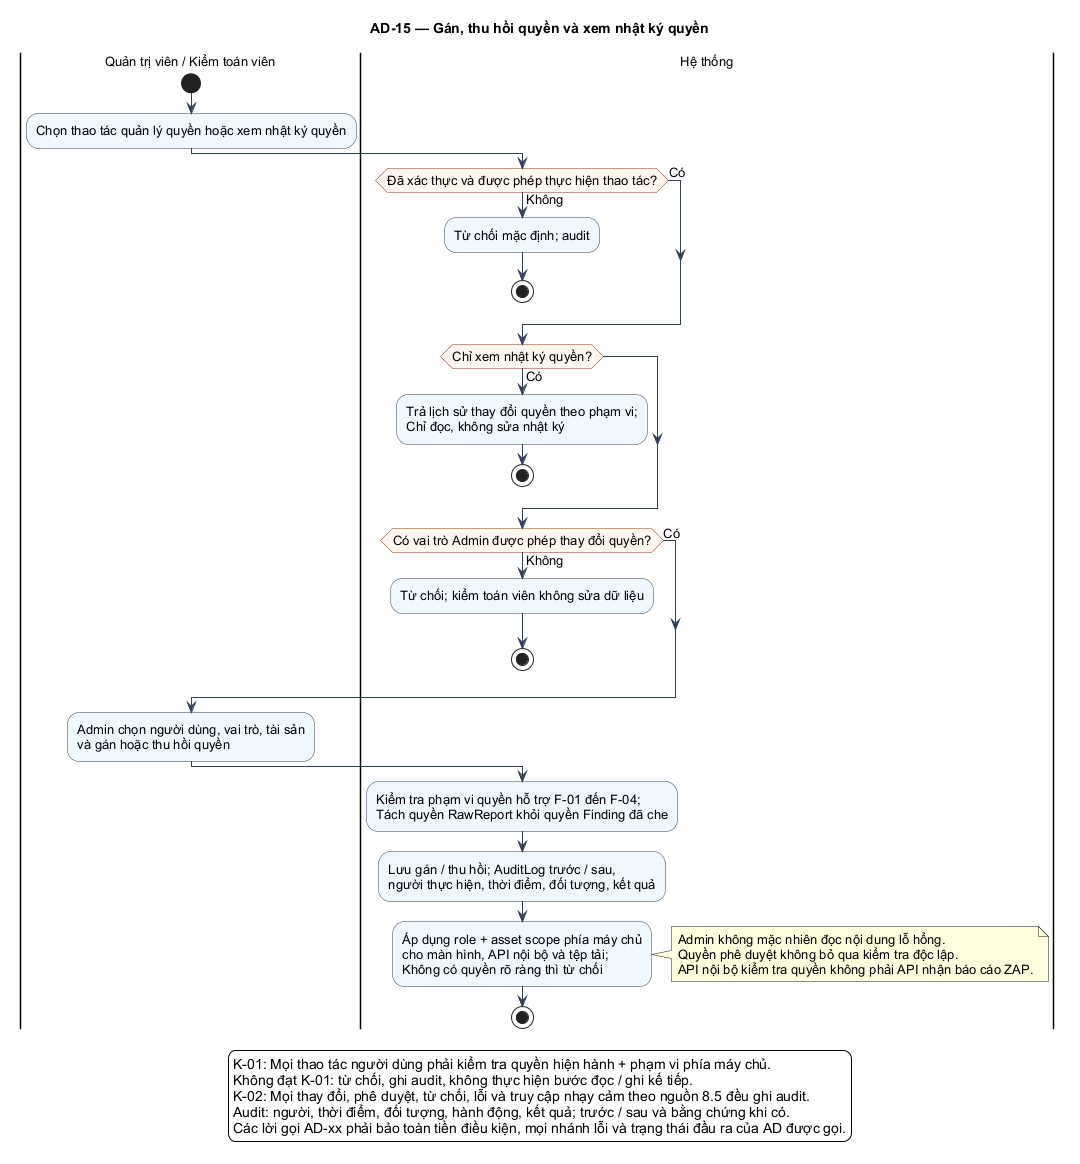

The diagram above was rendered by PlantUML. Its source (embedded in the PNG):
@startuml
skinparam shadowing false
skinparam defaultFontName Arial
skinparam defaultFontSize 13
skinparam backgroundColor #FFFFFF
skinparam ArrowColor #334155
skinparam activityBackgroundColor #EFF6FF
skinparam activityBorderColor #334155
skinparam activityDiamondBackgroundColor #FFF7ED
skinparam activityDiamondBorderColor #9A3412
skinparam usecaseBackgroundColor #EFF6FF
skinparam usecaseBorderColor #334155
skinparam packageStyle rectangle
skinparam maxMessageSize 70
!pragma useVerticalIf on
title AD-15 — Gán, thu hồi quyền và xem nhật ký quyền
|Quản trị viên / Kiểm toán viên|
start
:Chọn thao tác quản lý quyền hoặc xem nhật ký quyền;
|Hệ thống|
if (Đã xác thực và được phép thực hiện thao tác?) then (Có)
else (Không)
  :Từ chối mặc định; audit;
  stop
endif
if (Chỉ xem nhật ký quyền?) then (Có)
  :Trả lịch sử thay đổi quyền theo phạm vi;\nChỉ đọc, không sửa nhật ký;
  stop
endif
if (Có vai trò Admin được phép thay đổi quyền?) then (Có)
else (Không)
  :Từ chối; kiểm toán viên không sửa dữ liệu;
  stop
endif
|Quản trị viên / Kiểm toán viên|
:Admin chọn người dùng, vai trò, tài sản\nvà gán hoặc thu hồi quyền;
|Hệ thống|
:Kiểm tra phạm vi quyền hỗ trợ F-01 đến F-04;\nTách quyền RawReport khỏi quyền Finding đã che;
:Lưu gán / thu hồi; AuditLog trước / sau,\nngười thực hiện, thời điểm, đối tượng, kết quả;
:Áp dụng role + asset scope phía máy chủ\ncho màn hình, API nội bộ và tệp tải;\nKhông có quyền rõ ràng thì từ chối;
note right
Admin không mặc nhiên đọc nội dung lỗ hổng.
Quyền phê duyệt không bỏ qua kiểm tra độc lập.
API nội bộ kiểm tra quyền không phải API nhận báo cáo ZAP.
end note
stop
legend bottom
K-01: Mọi thao tác người dùng phải kiểm tra quyền hiện hành + phạm vi phía máy chủ.
Không đạt K-01: từ chối, ghi audit, không thực hiện bước đọc / ghi kế tiếp.
K-02: Mọi thay đổi, phê duyệt, từ chối, lỗi và truy cập nhạy cảm theo nguồn 8.5 đều ghi audit.
Audit: người, thời điểm, đối tượng, hành động, kết quả; trước / sau và bằng chứng khi có.
Các lời gọi AD-xx phải bảo toàn tiền điều kiện, mọi nhánh lỗi và trạng thái đầu ra của AD được gọi.
endlegend
@enduml